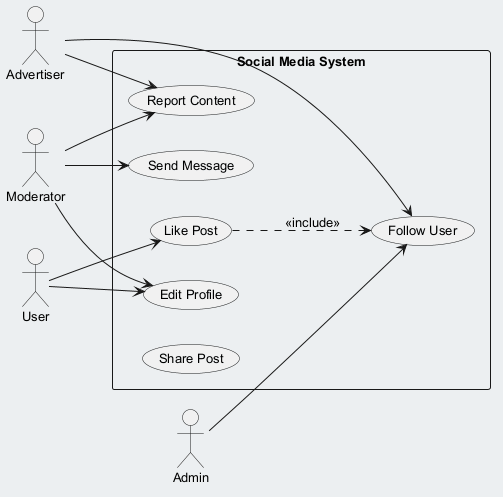

The diagram above was rendered by PlantUML. Its source (embedded in the PNG):
@startuml
skinparam backgroundColor #ECEFF1
skinparam classBackgroundColor #FFFFFF
skinparam classBorderColor #455A64
skinparam defaultFontSize 13
left to right direction
actor "User" as User
actor "Moderator" as Moderator
actor "Advertiser" as Advertiser
actor "Admin" as Admin
rectangle "Social Media System" {
  usecase "Edit Profile" as UC_EditProfile
  usecase "Send Message" as UC_SendMessage
  usecase "Report Content" as UC_ReportContent
  usecase "Like Post" as UC_LikePost
  usecase "Follow User" as UC_FollowUser
  usecase "Share Post" as UC_SharePost
}
User --> UC_EditProfile
User --> UC_LikePost
Moderator --> UC_ReportContent
Moderator --> UC_SendMessage
Moderator --> UC_EditProfile
Advertiser --> UC_FollowUser
Advertiser --> UC_ReportContent
Admin --> UC_FollowUser
UC_LikePost ..> UC_FollowUser : <<include>>
@enduml